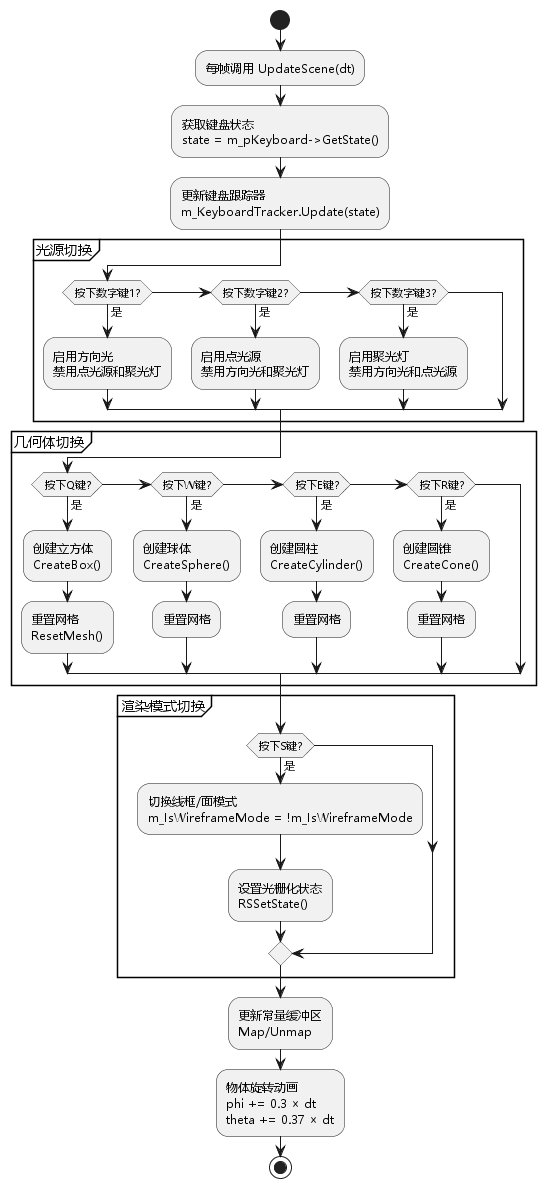

The diagram above was rendered by PlantUML. Its source (embedded in the PNG):
@startuml 键盘输入处理流程
skinparam defaultFontName "Microsoft YaHei"

start

:每帧调用 UpdateScene(dt);

:获取键盘状态\nstate = m_pKeyboard->GetState();

:更新键盘跟踪器\nm_KeyboardTracker.Update(state);

partition "光源切换" {
  if (按下数字键1?) then (是)
    :启用方向光\n禁用点光源和聚光灯;
  elseif (按下数字键2?) then (是)
    :启用点光源\n禁用方向光和聚光灯;
  elseif (按下数字键3?) then (是)
    :启用聚光灯\n禁用方向光和点光源;
  endif
}

partition "几何体切换" {
  if (按下Q键?) then (是)
    :创建立方体\nCreateBox();
    :重置网格\nResetMesh();
  elseif (按下W键?) then (是)
    :创建球体\nCreateSphere();
    :重置网格;
  elseif (按下E键?) then (是)
    :创建圆柱\nCreateCylinder();
    :重置网格;
  elseif (按下R键?) then (是)
    :创建圆锥\nCreateCone();
    :重置网格;
  endif
}

partition "渲染模式切换" {
  if (按下S键?) then (是)
    :切换线框/面模式\nm_IsWireframeMode = !m_IsWireframeMode;
    :设置光栅化状态\nRSSetState();
  endif
}

:更新常量缓冲区\nMap/Unmap;

:物体旋转动画\nphi += 0.3 × dt\ntheta += 0.37 × dt;

stop

@enduml